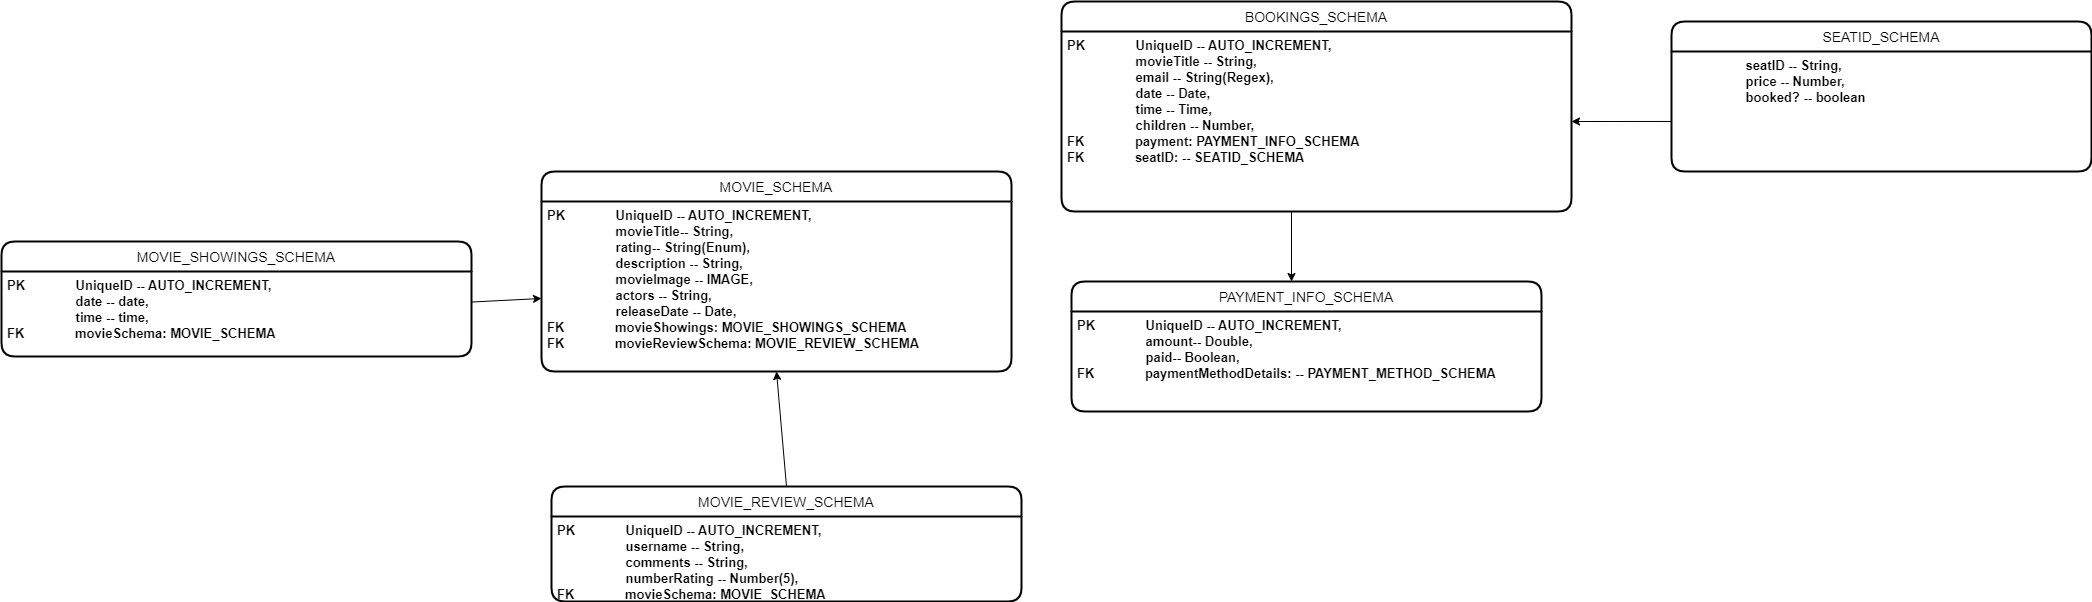

The diagram above was exported from draw.io. Its source (the exported page's mxGraphModel, read from the mxfile embedded in the PNG):
<mxGraphModel dx="2842" dy="794" grid="1" gridSize="10" guides="1" tooltips="1" connect="1" arrows="1" fold="1" page="1" pageScale="1" pageWidth="827" pageHeight="1169" math="0" shadow="0">
  <root>
    <mxCell id="0" />
    <mxCell id="1" parent="0" />
    <mxCell id="UsDbFhhitmdQ-WubJgdM-14" value="BOOKINGS_SCHEMA" style="swimlane;childLayout=stackLayout;horizontal=1;startSize=30;horizontalStack=0;rounded=1;fontSize=14;fontStyle=0;strokeWidth=2;resizeParent=0;resizeLast=1;shadow=0;dashed=0;align=center;" vertex="1" parent="1">
      <mxGeometry x="240" y="70" width="510" height="210" as="geometry" />
    </mxCell>
    <mxCell id="UsDbFhhitmdQ-WubJgdM-15" value="PK              UniqueID -- AUTO_INCREMENT,&#10;                   movieTitle -- String,&#10;                   email -- String(Regex),&#10;                   date -- Date,&#10;                   time -- Time,&#10;                   children -- Number,&#10;FK              payment: PAYMENT_INFO_SCHEMA&#10;FK              seatID: -- SEATID_SCHEMA" style="align=left;strokeColor=none;fillColor=none;spacingLeft=4;fontSize=13;verticalAlign=top;resizable=0;rotatable=0;part=1;fontStyle=1" vertex="1" parent="UsDbFhhitmdQ-WubJgdM-14">
      <mxGeometry y="30" width="510" height="180" as="geometry" />
    </mxCell>
    <mxCell id="UsDbFhhitmdQ-WubJgdM-16" value="" style="endArrow=classic;html=1;rounded=0;fontSize=13;" edge="1" parent="1">
      <mxGeometry width="50" height="50" relative="1" as="geometry">
        <mxPoint x="470" y="280" as="sourcePoint" />
        <mxPoint x="470" y="350" as="targetPoint" />
      </mxGeometry>
    </mxCell>
    <mxCell id="UsDbFhhitmdQ-WubJgdM-17" value="PAYMENT_INFO_SCHEMA" style="swimlane;childLayout=stackLayout;horizontal=1;startSize=30;horizontalStack=0;rounded=1;fontSize=14;fontStyle=0;strokeWidth=2;resizeParent=0;resizeLast=1;shadow=0;dashed=0;align=center;" vertex="1" parent="1">
      <mxGeometry x="250" y="350" width="470" height="130" as="geometry" />
    </mxCell>
    <mxCell id="UsDbFhhitmdQ-WubJgdM-18" value="PK              UniqueID -- AUTO_INCREMENT,&#10;                   amount-- Double,&#10;                   paid-- Boolean,&#10;FK              paymentMethodDetails: -- PAYMENT_METHOD_SCHEMA" style="align=left;strokeColor=none;fillColor=none;spacingLeft=4;fontSize=13;verticalAlign=top;resizable=0;rotatable=0;part=1;fontStyle=1" vertex="1" parent="UsDbFhhitmdQ-WubJgdM-17">
      <mxGeometry y="30" width="470" height="100" as="geometry" />
    </mxCell>
    <mxCell id="UsDbFhhitmdQ-WubJgdM-27" value="MOVIE_SCHEMA" style="swimlane;childLayout=stackLayout;horizontal=1;startSize=30;horizontalStack=0;rounded=1;fontSize=14;fontStyle=0;strokeWidth=2;resizeParent=0;resizeLast=1;shadow=0;dashed=0;align=center;" vertex="1" parent="1">
      <mxGeometry x="-280" y="240" width="470" height="200" as="geometry" />
    </mxCell>
    <mxCell id="UsDbFhhitmdQ-WubJgdM-28" value="PK              UniqueID -- AUTO_INCREMENT,&#10;                   movieTitle-- String,&#10;                   rating-- String(Enum),&#10;                   description -- String,&#10;                   movieImage -- IMAGE,&#10;                   actors -- String,&#10;                   releaseDate -- Date,&#10;FK              movieShowings: MOVIE_SHOWINGS_SCHEMA&#10;FK              movieReviewSchema: MOVIE_REVIEW_SCHEMA" style="align=left;strokeColor=none;fillColor=none;spacingLeft=4;fontSize=13;verticalAlign=top;resizable=0;rotatable=0;part=1;fontStyle=1" vertex="1" parent="UsDbFhhitmdQ-WubJgdM-27">
      <mxGeometry y="30" width="470" height="170" as="geometry" />
    </mxCell>
    <mxCell id="UsDbFhhitmdQ-WubJgdM-30" value="MOVIE_REVIEW_SCHEMA" style="swimlane;childLayout=stackLayout;horizontal=1;startSize=30;horizontalStack=0;rounded=1;fontSize=14;fontStyle=0;strokeWidth=2;resizeParent=0;resizeLast=1;shadow=0;dashed=0;align=center;" vertex="1" parent="1">
      <mxGeometry x="-270" y="555" width="470" height="115" as="geometry" />
    </mxCell>
    <mxCell id="UsDbFhhitmdQ-WubJgdM-31" value="PK              UniqueID -- AUTO_INCREMENT,&#10;                   username -- String,&#10;                   comments -- String,&#10;                   numberRating -- Number(5),&#10;FK              movieSchema: MOVIE_SCHEMA&#10;&#10;                   " style="align=left;strokeColor=none;fillColor=none;spacingLeft=4;fontSize=13;verticalAlign=top;resizable=0;rotatable=0;part=1;fontStyle=1" vertex="1" parent="UsDbFhhitmdQ-WubJgdM-30">
      <mxGeometry y="30" width="470" height="85" as="geometry" />
    </mxCell>
    <mxCell id="UsDbFhhitmdQ-WubJgdM-32" value="MOVIE_SHOWINGS_SCHEMA" style="swimlane;childLayout=stackLayout;horizontal=1;startSize=30;horizontalStack=0;rounded=1;fontSize=14;fontStyle=0;strokeWidth=2;resizeParent=0;resizeLast=1;shadow=0;dashed=0;align=center;" vertex="1" parent="1">
      <mxGeometry x="-820" y="310" width="470" height="115" as="geometry" />
    </mxCell>
    <mxCell id="UsDbFhhitmdQ-WubJgdM-33" value="PK              UniqueID -- AUTO_INCREMENT,&#10;                   date -- date,&#10;                   time -- time,&#10;FK              movieSchema: MOVIE_SCHEMA&#10;&#10;                   " style="align=left;strokeColor=none;fillColor=none;spacingLeft=4;fontSize=13;verticalAlign=top;resizable=0;rotatable=0;part=1;fontStyle=1" vertex="1" parent="UsDbFhhitmdQ-WubJgdM-32">
      <mxGeometry y="30" width="470" height="85" as="geometry" />
    </mxCell>
    <mxCell id="UsDbFhhitmdQ-WubJgdM-34" value="" style="endArrow=classic;html=1;rounded=0;fontSize=13;" edge="1" parent="1" source="UsDbFhhitmdQ-WubJgdM-33" target="UsDbFhhitmdQ-WubJgdM-28">
      <mxGeometry width="50" height="50" relative="1" as="geometry">
        <mxPoint x="-340" y="492.5" as="sourcePoint" />
        <mxPoint x="-280" y="443" as="targetPoint" />
      </mxGeometry>
    </mxCell>
    <mxCell id="UsDbFhhitmdQ-WubJgdM-35" value="" style="endArrow=classic;html=1;rounded=0;fontSize=13;entryX=0.5;entryY=1;entryDx=0;entryDy=0;exitX=0.5;exitY=0;exitDx=0;exitDy=0;" edge="1" parent="1" source="UsDbFhhitmdQ-WubJgdM-30" target="UsDbFhhitmdQ-WubJgdM-28">
      <mxGeometry width="50" height="50" relative="1" as="geometry">
        <mxPoint x="-90" y="540" as="sourcePoint" />
        <mxPoint x="-40" y="490" as="targetPoint" />
      </mxGeometry>
    </mxCell>
    <mxCell id="UsDbFhhitmdQ-WubJgdM-36" value="SEATID_SCHEMA" style="swimlane;childLayout=stackLayout;horizontal=1;startSize=30;horizontalStack=0;rounded=1;fontSize=14;fontStyle=0;strokeWidth=2;resizeParent=0;resizeLast=1;shadow=0;dashed=0;align=center;" vertex="1" parent="1">
      <mxGeometry x="850" y="90" width="420" height="150" as="geometry" />
    </mxCell>
    <mxCell id="UsDbFhhitmdQ-WubJgdM-37" value="                   seatID -- String,&#10;                   price -- Number,&#10;                   booked? -- boolean" style="align=left;strokeColor=none;fillColor=none;spacingLeft=4;fontSize=13;verticalAlign=top;resizable=0;rotatable=0;part=1;fontStyle=1" vertex="1" parent="UsDbFhhitmdQ-WubJgdM-36">
      <mxGeometry y="30" width="420" height="120" as="geometry" />
    </mxCell>
    <mxCell id="UsDbFhhitmdQ-WubJgdM-38" value="" style="endArrow=classic;html=1;rounded=0;fontSize=13;entryX=1;entryY=0.5;entryDx=0;entryDy=0;exitX=0;exitY=0.583;exitDx=0;exitDy=0;exitPerimeter=0;" edge="1" parent="1" source="UsDbFhhitmdQ-WubJgdM-37" target="UsDbFhhitmdQ-WubJgdM-15">
      <mxGeometry width="50" height="50" relative="1" as="geometry">
        <mxPoint x="760" y="300" as="sourcePoint" />
        <mxPoint x="810" y="250" as="targetPoint" />
      </mxGeometry>
    </mxCell>
  </root>
</mxGraphModel>